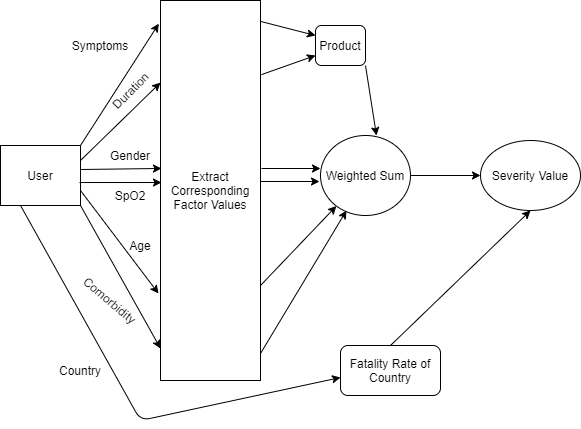

The diagram above was exported from draw.io. Its source (the exported page's mxGraphModel, read from the mxfile embedded in the PNG):
<mxGraphModel dx="868" dy="482" grid="1" gridSize="10" guides="1" tooltips="1" connect="1" arrows="1" fold="1" page="1" pageScale="1" pageWidth="850" pageHeight="1100" math="0" shadow="0">
  <root>
    <mxCell id="0" />
    <mxCell id="1" parent="0" />
    <mxCell id="--MD4ykSxiUBtw72L0Br-1" value="User" style="rounded=0;whiteSpace=wrap;html=1;" parent="1" vertex="1">
      <mxGeometry x="60" y="165" width="80" height="60" as="geometry" />
    </mxCell>
    <mxCell id="--MD4ykSxiUBtw72L0Br-2" value="" style="endArrow=classic;html=1;exitX=1;exitY=0.25;exitDx=0;exitDy=0;entryX=0;entryY=0.216;entryDx=0;entryDy=0;entryPerimeter=0;" parent="1" source="--MD4ykSxiUBtw72L0Br-1" target="3_UEY9Ls5Z76TrE8w3E8-1" edge="1">
      <mxGeometry width="50" height="50" relative="1" as="geometry">
        <mxPoint x="373" y="280" as="sourcePoint" />
        <mxPoint x="290" y="40" as="targetPoint" />
      </mxGeometry>
    </mxCell>
    <mxCell id="--MD4ykSxiUBtw72L0Br-3" value="" style="endArrow=classic;html=1;exitX=1;exitY=1;exitDx=0;exitDy=0;" parent="1" source="--MD4ykSxiUBtw72L0Br-1" edge="1">
      <mxGeometry width="50" height="50" relative="1" as="geometry">
        <mxPoint x="373" y="280" as="sourcePoint" />
        <mxPoint x="220" y="368" as="targetPoint" />
      </mxGeometry>
    </mxCell>
    <mxCell id="--MD4ykSxiUBtw72L0Br-7" value="&lt;span style=&quot;color: rgba(0 , 0 , 0 , 0) ; font-family: monospace ; font-size: 0px ; background-color: rgb(248 , 249 , 250)&quot;&gt;%3CmxGraphModel%3E%3Croot%3E%3CmxCell%20id%3D%220%22%2F%3E%3CmxCell%20id%3D%221%22%20parent%3D%220%22%2F%3E%3CmxCell%20id%3D%222%22%20value%3D%22%22%20style%3D%22endArrow%3Dclassic%3Bhtml%3D1%3BexitX%3D1%3BexitY%3D0.5%3BexitDx%3D0%3BexitDy%3D0%3B%22%20edge%3D%221%22%20parent%3D%221%22%3E%3CmxGeometry%20width%3D%2250%22%20height%3D%2250%22%20relative%3D%221%22%20as%3D%22geometry%22%3E%3CmxPoint%20x%3D%22570%22%20y%3D%22170%22%20as%3D%22sourcePoint%22%2F%3E%3CmxPoint%20x%3D%22680%22%20y%3D%22240%22%20as%3D%22targetPoint%22%2F%3E%3C%2FmxGeometry%3E%3C%2FmxCell%3E%3C%2Froot%3E%3C%2FmxGraphModel%3E&lt;/span&gt;" style="endArrow=classic;html=1;exitX=1;exitY=0.471;exitDx=0;exitDy=0;exitPerimeter=0;" parent="1" edge="1">
      <mxGeometry width="50" height="50" relative="1" as="geometry">
        <mxPoint x="320" y="200.98000000000002" as="sourcePoint" />
        <mxPoint x="379" y="201" as="targetPoint" />
      </mxGeometry>
    </mxCell>
    <mxCell id="--MD4ykSxiUBtw72L0Br-9" value="&lt;span style=&quot;color: rgba(0 , 0 , 0 , 0) ; font-family: monospace ; font-size: 0px ; background-color: rgb(248 , 249 , 250)&quot;&gt;%3CmxGraphModel%3E%3Croot%3E%3CmxCell%20id%3D%220%22%2F%3E%3CmxCell%20id%3D%221%22%20parent%3D%220%22%2F%3E%3CmxCell%20id%3D%222%22%20value%3D%22%22%20style%3D%22endArrow%3Dclassic%3Bhtml%3D1%3BexitX%3D1%3BexitY%3D0.5%3BexitDx%3D0%3BexitDy%3D0%3B%22%20edge%3D%221%22%20parent%3D%221%22%3E%3CmxGeometry%20width%3D%2250%22%20height%3D%2250%22%20relative%3D%221%22%20as%3D%22geometry%22%3E%3CmxPoint%20x%3D%22570%22%20y%3D%22170%22%20as%3D%22sourcePoint%22%2F%3E%3CmxPoint%20x%3D%22680%22%20y%3D%22240%22%20as%3D%22targetPoint%22%2F%3E%3C%2FmxGeometry%3E%3C%2FmxCell%3E%3C%2Froot%3E%3C%2FmxGraphModel%3E&lt;/span&gt;" style="endArrow=classic;html=1;exitX=1;exitY=0.75;exitDx=0;exitDy=0;" parent="1" source="3_UEY9Ls5Z76TrE8w3E8-1" target="--MD4ykSxiUBtw72L0Br-10" edge="1">
      <mxGeometry width="50" height="50" relative="1" as="geometry">
        <mxPoint x="490" y="320" as="sourcePoint" />
        <mxPoint x="653" y="250" as="targetPoint" />
      </mxGeometry>
    </mxCell>
    <mxCell id="--MD4ykSxiUBtw72L0Br-10" value="Weighted Sum" style="ellipse;whiteSpace=wrap;html=1;" parent="1" vertex="1">
      <mxGeometry x="380" y="155" width="90" height="80" as="geometry" />
    </mxCell>
    <mxCell id="--MD4ykSxiUBtw72L0Br-11" value="" style="endArrow=classic;html=1;exitX=1;exitY=0.75;exitDx=0;exitDy=0;" parent="1" source="--MD4ykSxiUBtw72L0Br-1" edge="1">
      <mxGeometry width="50" height="50" relative="1" as="geometry">
        <mxPoint x="140" y="240" as="sourcePoint" />
        <mxPoint x="218" y="313" as="targetPoint" />
      </mxGeometry>
    </mxCell>
    <mxCell id="--MD4ykSxiUBtw72L0Br-18" value="" style="endArrow=classic;html=1;entryX=-0.017;entryY=0.061;entryDx=0;entryDy=0;exitX=1;exitY=0;exitDx=0;exitDy=0;entryPerimeter=0;" parent="1" source="--MD4ykSxiUBtw72L0Br-1" target="3_UEY9Ls5Z76TrE8w3E8-1" edge="1">
      <mxGeometry width="50" height="50" relative="1" as="geometry">
        <mxPoint x="150" y="210" as="sourcePoint" />
        <mxPoint x="290" y="-30" as="targetPoint" />
      </mxGeometry>
    </mxCell>
    <mxCell id="--MD4ykSxiUBtw72L0Br-19" value="" style="endArrow=classic;html=1;exitX=1.008;exitY=0.4;exitDx=0;exitDy=0;exitPerimeter=0;entryX=0.01;entryY=0.442;entryDx=0;entryDy=0;entryPerimeter=0;" parent="1" source="--MD4ykSxiUBtw72L0Br-1" target="3_UEY9Ls5Z76TrE8w3E8-1" edge="1">
      <mxGeometry width="50" height="50" relative="1" as="geometry">
        <mxPoint x="400" y="180" as="sourcePoint" />
        <mxPoint x="290" y="110" as="targetPoint" />
      </mxGeometry>
    </mxCell>
    <mxCell id="--MD4ykSxiUBtw72L0Br-20" value="" style="endArrow=classic;html=1;exitX=0.988;exitY=0.617;exitDx=0;exitDy=0;exitPerimeter=0;entryX=0.01;entryY=0.479;entryDx=0;entryDy=0;entryPerimeter=0;" parent="1" source="--MD4ykSxiUBtw72L0Br-1" target="3_UEY9Ls5Z76TrE8w3E8-1" edge="1">
      <mxGeometry width="50" height="50" relative="1" as="geometry">
        <mxPoint x="400" y="180" as="sourcePoint" />
        <mxPoint x="218" y="220" as="targetPoint" />
      </mxGeometry>
    </mxCell>
    <mxCell id="--MD4ykSxiUBtw72L0Br-21" value="Symptoms" style="text;html=1;strokeColor=none;fillColor=none;align=center;verticalAlign=middle;whiteSpace=wrap;rounded=0;" parent="1" vertex="1">
      <mxGeometry x="140" y="55" width="40" height="20" as="geometry" />
    </mxCell>
    <mxCell id="--MD4ykSxiUBtw72L0Br-22" value="Gender" style="text;html=1;strokeColor=none;fillColor=none;align=center;verticalAlign=middle;whiteSpace=wrap;rounded=0;" parent="1" vertex="1">
      <mxGeometry x="170" y="165" width="40" height="20" as="geometry" />
    </mxCell>
    <mxCell id="--MD4ykSxiUBtw72L0Br-23" value="SpO2" style="text;html=1;strokeColor=none;fillColor=none;align=center;verticalAlign=middle;whiteSpace=wrap;rounded=0;" parent="1" vertex="1">
      <mxGeometry x="170" y="205" width="40" height="20" as="geometry" />
    </mxCell>
    <mxCell id="--MD4ykSxiUBtw72L0Br-24" value="Age" style="text;html=1;strokeColor=none;fillColor=none;align=center;verticalAlign=middle;whiteSpace=wrap;rounded=0;" parent="1" vertex="1">
      <mxGeometry x="180" y="255" width="40" height="20" as="geometry" />
    </mxCell>
    <mxCell id="--MD4ykSxiUBtw72L0Br-25" value="Comorbidity" style="text;html=1;strokeColor=none;fillColor=none;align=center;verticalAlign=middle;whiteSpace=wrap;rounded=0;rotation=40;" parent="1" vertex="1">
      <mxGeometry x="150" y="310" width="40" height="20" as="geometry" />
    </mxCell>
    <mxCell id="--MD4ykSxiUBtw72L0Br-28" value="Duration" style="text;html=1;strokeColor=none;fillColor=none;align=center;verticalAlign=middle;whiteSpace=wrap;rounded=0;rotation=-45;" parent="1" vertex="1">
      <mxGeometry x="170" y="100" width="40" height="20" as="geometry" />
    </mxCell>
    <mxCell id="--MD4ykSxiUBtw72L0Br-30" value="" style="endArrow=classic;html=1;entryX=0;entryY=0.325;entryDx=0;entryDy=0;entryPerimeter=0;" parent="1" edge="1">
      <mxGeometry width="50" height="50" relative="1" as="geometry">
        <mxPoint x="321" y="188" as="sourcePoint" />
        <mxPoint x="380" y="188" as="targetPoint" />
      </mxGeometry>
    </mxCell>
    <mxCell id="--MD4ykSxiUBtw72L0Br-31" value="" style="endArrow=classic;html=1;exitX=1;exitY=0.055;exitDx=0;exitDy=0;entryX=0;entryY=0.25;entryDx=0;entryDy=0;exitPerimeter=0;" parent="1" source="3_UEY9Ls5Z76TrE8w3E8-1" target="--MD4ykSxiUBtw72L0Br-33" edge="1">
      <mxGeometry width="50" height="50" relative="1" as="geometry">
        <mxPoint x="340" y="20" as="sourcePoint" />
        <mxPoint x="410" y="50" as="targetPoint" />
      </mxGeometry>
    </mxCell>
    <mxCell id="--MD4ykSxiUBtw72L0Br-32" value="" style="endArrow=classic;html=1;entryX=0;entryY=0.75;entryDx=0;entryDy=0;exitX=1.01;exitY=0.195;exitDx=0;exitDy=0;exitPerimeter=0;" parent="1" source="3_UEY9Ls5Z76TrE8w3E8-1" target="--MD4ykSxiUBtw72L0Br-33" edge="1">
      <mxGeometry width="50" height="50" relative="1" as="geometry">
        <mxPoint x="323" y="80" as="sourcePoint" />
        <mxPoint x="410" y="50" as="targetPoint" />
      </mxGeometry>
    </mxCell>
    <mxCell id="--MD4ykSxiUBtw72L0Br-33" value="Product" style="rounded=1;whiteSpace=wrap;html=1;" parent="1" vertex="1">
      <mxGeometry x="375" y="45" width="50" height="40" as="geometry" />
    </mxCell>
    <mxCell id="--MD4ykSxiUBtw72L0Br-34" value="" style="endArrow=classic;html=1;entryX=0.622;entryY=0;entryDx=0;entryDy=0;entryPerimeter=0;" parent="1" target="--MD4ykSxiUBtw72L0Br-10" edge="1">
      <mxGeometry width="50" height="50" relative="1" as="geometry">
        <mxPoint x="425" y="85" as="sourcePoint" />
        <mxPoint x="300" y="160" as="targetPoint" />
      </mxGeometry>
    </mxCell>
    <mxCell id="--MD4ykSxiUBtw72L0Br-35" value="" style="endArrow=classic;html=1;exitX=1;exitY=0.5;exitDx=0;exitDy=0;entryX=0;entryY=0.5;entryDx=0;entryDy=0;" parent="1" source="--MD4ykSxiUBtw72L0Br-10" edge="1" target="--MD4ykSxiUBtw72L0Br-36">
      <mxGeometry width="50" height="50" relative="1" as="geometry">
        <mxPoint x="520" y="220" as="sourcePoint" />
        <mxPoint x="610" y="210" as="targetPoint" />
      </mxGeometry>
    </mxCell>
    <mxCell id="--MD4ykSxiUBtw72L0Br-36" value="Severity Value" style="ellipse;whiteSpace=wrap;html=1;" parent="1" vertex="1">
      <mxGeometry x="540" y="160" width="100" height="70" as="geometry" />
    </mxCell>
    <mxCell id="--MD4ykSxiUBtw72L0Br-39" value="Fatality Rate of Country" style="rounded=1;whiteSpace=wrap;html=1;" parent="1" vertex="1">
      <mxGeometry x="400" y="365" width="100" height="50" as="geometry" />
    </mxCell>
    <mxCell id="--MD4ykSxiUBtw72L0Br-40" value="" style="endArrow=classic;html=1;exitX=0.5;exitY=0;exitDx=0;exitDy=0;entryX=0.5;entryY=1;entryDx=0;entryDy=0;" parent="1" source="--MD4ykSxiUBtw72L0Br-39" edge="1" target="--MD4ykSxiUBtw72L0Br-36">
      <mxGeometry width="50" height="50" relative="1" as="geometry">
        <mxPoint x="765" y="250" as="sourcePoint" />
        <mxPoint x="815" y="200" as="targetPoint" />
      </mxGeometry>
    </mxCell>
    <mxCell id="--MD4ykSxiUBtw72L0Br-43" value="" style="endArrow=classic;html=1;entryX=0;entryY=0.64;entryDx=0;entryDy=0;entryPerimeter=0;exitX=0.25;exitY=1;exitDx=0;exitDy=0;" parent="1" target="--MD4ykSxiUBtw72L0Br-39" edge="1" source="--MD4ykSxiUBtw72L0Br-1">
      <mxGeometry width="50" height="50" relative="1" as="geometry">
        <mxPoint x="80" y="212" as="sourcePoint" />
        <mxPoint x="807" y="320" as="targetPoint" />
        <Array as="points">
          <mxPoint x="200" y="440" />
        </Array>
      </mxGeometry>
    </mxCell>
    <mxCell id="--MD4ykSxiUBtw72L0Br-44" value="Country" style="text;html=1;strokeColor=none;fillColor=none;align=center;verticalAlign=middle;whiteSpace=wrap;rounded=0;" parent="1" vertex="1">
      <mxGeometry x="120" y="380" width="40" height="20" as="geometry" />
    </mxCell>
    <mxCell id="3_UEY9Ls5Z76TrE8w3E8-1" value="Extract Corresponding Factor Values" style="rounded=0;whiteSpace=wrap;html=1;" vertex="1" parent="1">
      <mxGeometry x="220" y="20" width="100" height="380" as="geometry" />
    </mxCell>
    <mxCell id="3_UEY9Ls5Z76TrE8w3E8-2" value="&lt;span style=&quot;color: rgba(0 , 0 , 0 , 0) ; font-family: monospace ; font-size: 0px ; background-color: rgb(248 , 249 , 250)&quot;&gt;%3CmxGraphModel%3E%3Croot%3E%3CmxCell%20id%3D%220%22%2F%3E%3CmxCell%20id%3D%221%22%20parent%3D%220%22%2F%3E%3CmxCell%20id%3D%222%22%20value%3D%22%22%20style%3D%22endArrow%3Dclassic%3Bhtml%3D1%3BexitX%3D1%3BexitY%3D0.5%3BexitDx%3D0%3BexitDy%3D0%3B%22%20edge%3D%221%22%20parent%3D%221%22%3E%3CmxGeometry%20width%3D%2250%22%20height%3D%2250%22%20relative%3D%221%22%20as%3D%22geometry%22%3E%3CmxPoint%20x%3D%22570%22%20y%3D%22170%22%20as%3D%22sourcePoint%22%2F%3E%3CmxPoint%20x%3D%22680%22%20y%3D%22240%22%20as%3D%22targetPoint%22%2F%3E%3C%2FmxGeometry%3E%3C%2FmxCell%3E%3C%2Froot%3E%3C%2FmxGraphModel%3E&lt;/span&gt;" style="endArrow=classic;html=1;exitX=1;exitY=0.929;exitDx=0;exitDy=0;exitPerimeter=0;" edge="1" parent="1" source="3_UEY9Ls5Z76TrE8w3E8-1">
      <mxGeometry width="50" height="50" relative="1" as="geometry">
        <mxPoint x="330" y="315" as="sourcePoint" />
        <mxPoint x="406" y="230" as="targetPoint" />
      </mxGeometry>
    </mxCell>
  </root>
</mxGraphModel>